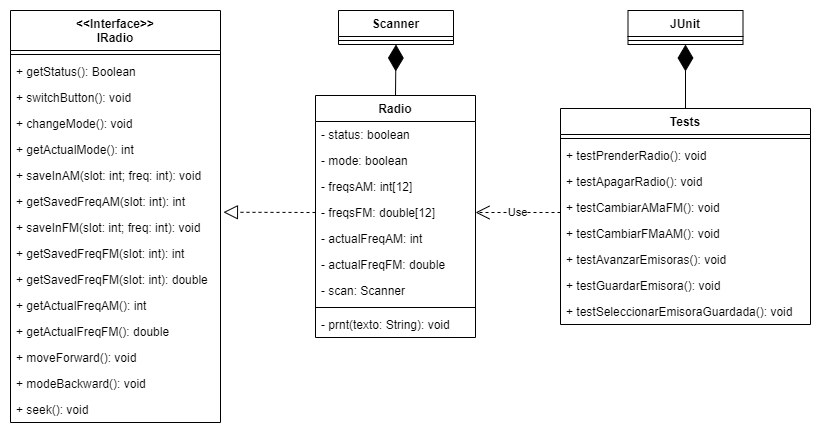

The diagram above was exported from draw.io. Its source (the exported page's mxGraphModel, read from the mxfile embedded in the PNG):
<mxGraphModel dx="1117" dy="623" grid="1" gridSize="10" guides="1" tooltips="1" connect="1" arrows="1" fold="1" page="1" pageScale="1" pageWidth="850" pageHeight="1100" math="0" shadow="0">
  <root>
    <mxCell id="0" />
    <mxCell id="1" parent="0" />
    <mxCell id="Gb03-pSCXHRctbytwklM-1" value="&lt;&lt;Interface&gt;&gt;&#10;IRadio" style="swimlane;fontStyle=1;align=center;verticalAlign=top;childLayout=stackLayout;horizontal=1;startSize=40;horizontalStack=0;resizeParent=1;resizeParentMax=0;resizeLast=0;collapsible=1;marginBottom=0;" parent="1" vertex="1">
      <mxGeometry x="40" y="80" width="210" height="412" as="geometry" />
    </mxCell>
    <mxCell id="Gb03-pSCXHRctbytwklM-3" value="" style="line;strokeWidth=1;fillColor=none;align=left;verticalAlign=middle;spacingTop=-1;spacingLeft=3;spacingRight=3;rotatable=0;labelPosition=right;points=[];portConstraint=eastwest;" parent="Gb03-pSCXHRctbytwklM-1" vertex="1">
      <mxGeometry y="40" width="210" height="8" as="geometry" />
    </mxCell>
    <mxCell id="Gb03-pSCXHRctbytwklM-4" value="+ getStatus(): Boolean" style="text;strokeColor=none;fillColor=none;align=left;verticalAlign=top;spacingLeft=4;spacingRight=4;overflow=hidden;rotatable=0;points=[[0,0.5],[1,0.5]];portConstraint=eastwest;" parent="Gb03-pSCXHRctbytwklM-1" vertex="1">
      <mxGeometry y="48" width="210" height="26" as="geometry" />
    </mxCell>
    <mxCell id="Gb03-pSCXHRctbytwklM-5" value="+ switchButton(): void" style="text;strokeColor=none;fillColor=none;align=left;verticalAlign=top;spacingLeft=4;spacingRight=4;overflow=hidden;rotatable=0;points=[[0,0.5],[1,0.5]];portConstraint=eastwest;" vertex="1" parent="Gb03-pSCXHRctbytwklM-1">
      <mxGeometry y="74" width="210" height="26" as="geometry" />
    </mxCell>
    <mxCell id="Gb03-pSCXHRctbytwklM-7" value="+ changeMode(): void" style="text;strokeColor=none;fillColor=none;align=left;verticalAlign=top;spacingLeft=4;spacingRight=4;overflow=hidden;rotatable=0;points=[[0,0.5],[1,0.5]];portConstraint=eastwest;" vertex="1" parent="Gb03-pSCXHRctbytwklM-1">
      <mxGeometry y="100" width="210" height="26" as="geometry" />
    </mxCell>
    <mxCell id="Gb03-pSCXHRctbytwklM-9" value="+ getActualMode(): int" style="text;strokeColor=none;fillColor=none;align=left;verticalAlign=top;spacingLeft=4;spacingRight=4;overflow=hidden;rotatable=0;points=[[0,0.5],[1,0.5]];portConstraint=eastwest;" vertex="1" parent="Gb03-pSCXHRctbytwklM-1">
      <mxGeometry y="126" width="210" height="26" as="geometry" />
    </mxCell>
    <mxCell id="Gb03-pSCXHRctbytwklM-10" value="+ saveInAM(slot: int; freq: int): void" style="text;strokeColor=none;fillColor=none;align=left;verticalAlign=top;spacingLeft=4;spacingRight=4;overflow=hidden;rotatable=0;points=[[0,0.5],[1,0.5]];portConstraint=eastwest;" vertex="1" parent="Gb03-pSCXHRctbytwklM-1">
      <mxGeometry y="152" width="210" height="26" as="geometry" />
    </mxCell>
    <mxCell id="Gb03-pSCXHRctbytwklM-11" value="+ getSavedFreqAM(slot: int): int" style="text;strokeColor=none;fillColor=none;align=left;verticalAlign=top;spacingLeft=4;spacingRight=4;overflow=hidden;rotatable=0;points=[[0,0.5],[1,0.5]];portConstraint=eastwest;" vertex="1" parent="Gb03-pSCXHRctbytwklM-1">
      <mxGeometry y="178" width="210" height="26" as="geometry" />
    </mxCell>
    <mxCell id="Gb03-pSCXHRctbytwklM-12" value="+ saveInFM(slot: int; freq: int): void" style="text;strokeColor=none;fillColor=none;align=left;verticalAlign=top;spacingLeft=4;spacingRight=4;overflow=hidden;rotatable=0;points=[[0,0.5],[1,0.5]];portConstraint=eastwest;" vertex="1" parent="Gb03-pSCXHRctbytwklM-1">
      <mxGeometry y="204" width="210" height="26" as="geometry" />
    </mxCell>
    <mxCell id="Gb03-pSCXHRctbytwklM-14" value="+ getSavedFreqFM(slot: int): int" style="text;strokeColor=none;fillColor=none;align=left;verticalAlign=top;spacingLeft=4;spacingRight=4;overflow=hidden;rotatable=0;points=[[0,0.5],[1,0.5]];portConstraint=eastwest;" vertex="1" parent="Gb03-pSCXHRctbytwklM-1">
      <mxGeometry y="230" width="210" height="26" as="geometry" />
    </mxCell>
    <mxCell id="Gb03-pSCXHRctbytwklM-15" value="+ getSavedFreqFM(slot: int): double" style="text;strokeColor=none;fillColor=none;align=left;verticalAlign=top;spacingLeft=4;spacingRight=4;overflow=hidden;rotatable=0;points=[[0,0.5],[1,0.5]];portConstraint=eastwest;" vertex="1" parent="Gb03-pSCXHRctbytwklM-1">
      <mxGeometry y="256" width="210" height="26" as="geometry" />
    </mxCell>
    <mxCell id="RQ7fjoEXGkTq8if4SaXg-1" value="+ getActualFreqAM(): int" style="text;strokeColor=none;fillColor=none;align=left;verticalAlign=top;spacingLeft=4;spacingRight=4;overflow=hidden;rotatable=0;points=[[0,0.5],[1,0.5]];portConstraint=eastwest;" vertex="1" parent="Gb03-pSCXHRctbytwklM-1">
      <mxGeometry y="282" width="210" height="26" as="geometry" />
    </mxCell>
    <mxCell id="RQ7fjoEXGkTq8if4SaXg-2" value="+ getActualFreqFM(): double" style="text;strokeColor=none;fillColor=none;align=left;verticalAlign=top;spacingLeft=4;spacingRight=4;overflow=hidden;rotatable=0;points=[[0,0.5],[1,0.5]];portConstraint=eastwest;" vertex="1" parent="Gb03-pSCXHRctbytwklM-1">
      <mxGeometry y="308" width="210" height="26" as="geometry" />
    </mxCell>
    <mxCell id="RQ7fjoEXGkTq8if4SaXg-3" value="+ moveForward(): void" style="text;strokeColor=none;fillColor=none;align=left;verticalAlign=top;spacingLeft=4;spacingRight=4;overflow=hidden;rotatable=0;points=[[0,0.5],[1,0.5]];portConstraint=eastwest;" vertex="1" parent="Gb03-pSCXHRctbytwklM-1">
      <mxGeometry y="334" width="210" height="26" as="geometry" />
    </mxCell>
    <mxCell id="RQ7fjoEXGkTq8if4SaXg-4" value="+ modeBackward(): void" style="text;strokeColor=none;fillColor=none;align=left;verticalAlign=top;spacingLeft=4;spacingRight=4;overflow=hidden;rotatable=0;points=[[0,0.5],[1,0.5]];portConstraint=eastwest;" vertex="1" parent="Gb03-pSCXHRctbytwklM-1">
      <mxGeometry y="360" width="210" height="26" as="geometry" />
    </mxCell>
    <mxCell id="RQ7fjoEXGkTq8if4SaXg-6" value="+ seek(): void" style="text;strokeColor=none;fillColor=none;align=left;verticalAlign=top;spacingLeft=4;spacingRight=4;overflow=hidden;rotatable=0;points=[[0,0.5],[1,0.5]];portConstraint=eastwest;" vertex="1" parent="Gb03-pSCXHRctbytwklM-1">
      <mxGeometry y="386" width="210" height="26" as="geometry" />
    </mxCell>
    <mxCell id="RQ7fjoEXGkTq8if4SaXg-7" value="Radio" style="swimlane;fontStyle=1;align=center;verticalAlign=top;childLayout=stackLayout;horizontal=1;startSize=26;horizontalStack=0;resizeParent=1;resizeParentMax=0;resizeLast=0;collapsible=1;marginBottom=0;" vertex="1" parent="1">
      <mxGeometry x="345" y="165" width="160" height="242" as="geometry" />
    </mxCell>
    <mxCell id="RQ7fjoEXGkTq8if4SaXg-8" value="- status: boolean" style="text;strokeColor=none;fillColor=none;align=left;verticalAlign=top;spacingLeft=4;spacingRight=4;overflow=hidden;rotatable=0;points=[[0,0.5],[1,0.5]];portConstraint=eastwest;" vertex="1" parent="RQ7fjoEXGkTq8if4SaXg-7">
      <mxGeometry y="26" width="160" height="26" as="geometry" />
    </mxCell>
    <mxCell id="RQ7fjoEXGkTq8if4SaXg-12" value="- mode: boolean" style="text;strokeColor=none;fillColor=none;align=left;verticalAlign=top;spacingLeft=4;spacingRight=4;overflow=hidden;rotatable=0;points=[[0,0.5],[1,0.5]];portConstraint=eastwest;" vertex="1" parent="RQ7fjoEXGkTq8if4SaXg-7">
      <mxGeometry y="52" width="160" height="26" as="geometry" />
    </mxCell>
    <mxCell id="RQ7fjoEXGkTq8if4SaXg-13" value="- freqsAM: int[12]" style="text;strokeColor=none;fillColor=none;align=left;verticalAlign=top;spacingLeft=4;spacingRight=4;overflow=hidden;rotatable=0;points=[[0,0.5],[1,0.5]];portConstraint=eastwest;" vertex="1" parent="RQ7fjoEXGkTq8if4SaXg-7">
      <mxGeometry y="78" width="160" height="26" as="geometry" />
    </mxCell>
    <mxCell id="RQ7fjoEXGkTq8if4SaXg-14" value="- freqsFM: double[12]" style="text;strokeColor=none;fillColor=none;align=left;verticalAlign=top;spacingLeft=4;spacingRight=4;overflow=hidden;rotatable=0;points=[[0,0.5],[1,0.5]];portConstraint=eastwest;" vertex="1" parent="RQ7fjoEXGkTq8if4SaXg-7">
      <mxGeometry y="104" width="160" height="26" as="geometry" />
    </mxCell>
    <mxCell id="RQ7fjoEXGkTq8if4SaXg-15" value="- actualFreqAM: int" style="text;strokeColor=none;fillColor=none;align=left;verticalAlign=top;spacingLeft=4;spacingRight=4;overflow=hidden;rotatable=0;points=[[0,0.5],[1,0.5]];portConstraint=eastwest;" vertex="1" parent="RQ7fjoEXGkTq8if4SaXg-7">
      <mxGeometry y="130" width="160" height="26" as="geometry" />
    </mxCell>
    <mxCell id="RQ7fjoEXGkTq8if4SaXg-16" value="- actualFreqFM: double" style="text;strokeColor=none;fillColor=none;align=left;verticalAlign=top;spacingLeft=4;spacingRight=4;overflow=hidden;rotatable=0;points=[[0,0.5],[1,0.5]];portConstraint=eastwest;" vertex="1" parent="RQ7fjoEXGkTq8if4SaXg-7">
      <mxGeometry y="156" width="160" height="26" as="geometry" />
    </mxCell>
    <mxCell id="RQ7fjoEXGkTq8if4SaXg-22" value="- scan: Scanner" style="text;strokeColor=none;fillColor=none;align=left;verticalAlign=top;spacingLeft=4;spacingRight=4;overflow=hidden;rotatable=0;points=[[0,0.5],[1,0.5]];portConstraint=eastwest;" vertex="1" parent="RQ7fjoEXGkTq8if4SaXg-7">
      <mxGeometry y="182" width="160" height="26" as="geometry" />
    </mxCell>
    <mxCell id="RQ7fjoEXGkTq8if4SaXg-9" value="" style="line;strokeWidth=1;fillColor=none;align=left;verticalAlign=middle;spacingTop=-1;spacingLeft=3;spacingRight=3;rotatable=0;labelPosition=right;points=[];portConstraint=eastwest;" vertex="1" parent="RQ7fjoEXGkTq8if4SaXg-7">
      <mxGeometry y="208" width="160" height="8" as="geometry" />
    </mxCell>
    <mxCell id="RQ7fjoEXGkTq8if4SaXg-10" value="- prnt(texto: String): void" style="text;strokeColor=none;fillColor=none;align=left;verticalAlign=top;spacingLeft=4;spacingRight=4;overflow=hidden;rotatable=0;points=[[0,0.5],[1,0.5]];portConstraint=eastwest;" vertex="1" parent="RQ7fjoEXGkTq8if4SaXg-7">
      <mxGeometry y="216" width="160" height="26" as="geometry" />
    </mxCell>
    <mxCell id="RQ7fjoEXGkTq8if4SaXg-18" value="Scanner" style="swimlane;fontStyle=1;align=center;verticalAlign=top;childLayout=stackLayout;horizontal=1;startSize=26;horizontalStack=0;resizeParent=1;resizeParentMax=0;resizeLast=0;collapsible=1;marginBottom=0;" vertex="1" parent="1">
      <mxGeometry x="368" y="80" width="115" height="34" as="geometry" />
    </mxCell>
    <mxCell id="RQ7fjoEXGkTq8if4SaXg-20" value="" style="line;strokeWidth=1;fillColor=none;align=left;verticalAlign=middle;spacingTop=-1;spacingLeft=3;spacingRight=3;rotatable=0;labelPosition=right;points=[];portConstraint=eastwest;" vertex="1" parent="RQ7fjoEXGkTq8if4SaXg-18">
      <mxGeometry y="26" width="115" height="8" as="geometry" />
    </mxCell>
    <mxCell id="RQ7fjoEXGkTq8if4SaXg-25" value="" style="endArrow=diamondThin;endFill=1;endSize=24;html=1;rounded=0;exitX=0.5;exitY=0;exitDx=0;exitDy=0;entryX=0.5;entryY=1;entryDx=0;entryDy=0;" edge="1" parent="1" source="RQ7fjoEXGkTq8if4SaXg-7" target="RQ7fjoEXGkTq8if4SaXg-18">
      <mxGeometry width="160" relative="1" as="geometry">
        <mxPoint x="610" y="150" as="sourcePoint" />
        <mxPoint x="770" y="150" as="targetPoint" />
      </mxGeometry>
    </mxCell>
    <mxCell id="RQ7fjoEXGkTq8if4SaXg-26" value="Tests" style="swimlane;fontStyle=1;align=center;verticalAlign=top;childLayout=stackLayout;horizontal=1;startSize=26;horizontalStack=0;resizeParent=1;resizeParentMax=0;resizeLast=0;collapsible=1;marginBottom=0;" vertex="1" parent="1">
      <mxGeometry x="590" y="178" width="250" height="216" as="geometry" />
    </mxCell>
    <mxCell id="RQ7fjoEXGkTq8if4SaXg-28" value="" style="line;strokeWidth=1;fillColor=none;align=left;verticalAlign=middle;spacingTop=-1;spacingLeft=3;spacingRight=3;rotatable=0;labelPosition=right;points=[];portConstraint=eastwest;" vertex="1" parent="RQ7fjoEXGkTq8if4SaXg-26">
      <mxGeometry y="26" width="250" height="8" as="geometry" />
    </mxCell>
    <mxCell id="RQ7fjoEXGkTq8if4SaXg-29" value="+ testPrenderRadio(): void" style="text;strokeColor=none;fillColor=none;align=left;verticalAlign=top;spacingLeft=4;spacingRight=4;overflow=hidden;rotatable=0;points=[[0,0.5],[1,0.5]];portConstraint=eastwest;" vertex="1" parent="RQ7fjoEXGkTq8if4SaXg-26">
      <mxGeometry y="34" width="250" height="26" as="geometry" />
    </mxCell>
    <mxCell id="RQ7fjoEXGkTq8if4SaXg-30" value="+ testApagarRadio(): void" style="text;strokeColor=none;fillColor=none;align=left;verticalAlign=top;spacingLeft=4;spacingRight=4;overflow=hidden;rotatable=0;points=[[0,0.5],[1,0.5]];portConstraint=eastwest;" vertex="1" parent="RQ7fjoEXGkTq8if4SaXg-26">
      <mxGeometry y="60" width="250" height="26" as="geometry" />
    </mxCell>
    <mxCell id="RQ7fjoEXGkTq8if4SaXg-31" value="+ testCambiarAMaFM(): void" style="text;strokeColor=none;fillColor=none;align=left;verticalAlign=top;spacingLeft=4;spacingRight=4;overflow=hidden;rotatable=0;points=[[0,0.5],[1,0.5]];portConstraint=eastwest;" vertex="1" parent="RQ7fjoEXGkTq8if4SaXg-26">
      <mxGeometry y="86" width="250" height="26" as="geometry" />
    </mxCell>
    <mxCell id="RQ7fjoEXGkTq8if4SaXg-32" value="+ testCambiarFMaAM(): void" style="text;strokeColor=none;fillColor=none;align=left;verticalAlign=top;spacingLeft=4;spacingRight=4;overflow=hidden;rotatable=0;points=[[0,0.5],[1,0.5]];portConstraint=eastwest;" vertex="1" parent="RQ7fjoEXGkTq8if4SaXg-26">
      <mxGeometry y="112" width="250" height="26" as="geometry" />
    </mxCell>
    <mxCell id="RQ7fjoEXGkTq8if4SaXg-33" value="+ testAvanzarEmisoras(): void" style="text;strokeColor=none;fillColor=none;align=left;verticalAlign=top;spacingLeft=4;spacingRight=4;overflow=hidden;rotatable=0;points=[[0,0.5],[1,0.5]];portConstraint=eastwest;" vertex="1" parent="RQ7fjoEXGkTq8if4SaXg-26">
      <mxGeometry y="138" width="250" height="26" as="geometry" />
    </mxCell>
    <mxCell id="RQ7fjoEXGkTq8if4SaXg-34" value="+ testGuardarEmisora(): void" style="text;strokeColor=none;fillColor=none;align=left;verticalAlign=top;spacingLeft=4;spacingRight=4;overflow=hidden;rotatable=0;points=[[0,0.5],[1,0.5]];portConstraint=eastwest;" vertex="1" parent="RQ7fjoEXGkTq8if4SaXg-26">
      <mxGeometry y="164" width="250" height="26" as="geometry" />
    </mxCell>
    <mxCell id="RQ7fjoEXGkTq8if4SaXg-35" value="+ testSeleccionarEmisoraGuardada(): void" style="text;strokeColor=none;fillColor=none;align=left;verticalAlign=top;spacingLeft=4;spacingRight=4;overflow=hidden;rotatable=0;points=[[0,0.5],[1,0.5]];portConstraint=eastwest;" vertex="1" parent="RQ7fjoEXGkTq8if4SaXg-26">
      <mxGeometry y="190" width="250" height="26" as="geometry" />
    </mxCell>
    <mxCell id="RQ7fjoEXGkTq8if4SaXg-44" value="JUnit" style="swimlane;fontStyle=1;align=center;verticalAlign=top;childLayout=stackLayout;horizontal=1;startSize=26;horizontalStack=0;resizeParent=1;resizeParentMax=0;resizeLast=0;collapsible=1;marginBottom=0;" vertex="1" parent="1">
      <mxGeometry x="657.5" y="80" width="115" height="34" as="geometry" />
    </mxCell>
    <mxCell id="RQ7fjoEXGkTq8if4SaXg-45" value="" style="line;strokeWidth=1;fillColor=none;align=left;verticalAlign=middle;spacingTop=-1;spacingLeft=3;spacingRight=3;rotatable=0;labelPosition=right;points=[];portConstraint=eastwest;" vertex="1" parent="RQ7fjoEXGkTq8if4SaXg-44">
      <mxGeometry y="26" width="115" height="8" as="geometry" />
    </mxCell>
    <mxCell id="RQ7fjoEXGkTq8if4SaXg-46" value="" style="endArrow=diamondThin;endFill=1;endSize=24;html=1;rounded=0;exitX=0.5;exitY=0;exitDx=0;exitDy=0;entryX=0.5;entryY=1;entryDx=0;entryDy=0;" edge="1" parent="1" source="RQ7fjoEXGkTq8if4SaXg-26" target="RQ7fjoEXGkTq8if4SaXg-44">
      <mxGeometry width="160" relative="1" as="geometry">
        <mxPoint x="690" y="150" as="sourcePoint" />
        <mxPoint x="850" y="150" as="targetPoint" />
      </mxGeometry>
    </mxCell>
    <mxCell id="RQ7fjoEXGkTq8if4SaXg-48" value="" style="endArrow=block;dashed=1;endFill=0;endSize=12;html=1;rounded=0;exitX=0;exitY=0.5;exitDx=0;exitDy=0;entryX=1.014;entryY=-0.087;entryDx=0;entryDy=0;entryPerimeter=0;" edge="1" parent="1" source="RQ7fjoEXGkTq8if4SaXg-14" target="Gb03-pSCXHRctbytwklM-12">
      <mxGeometry width="160" relative="1" as="geometry">
        <mxPoint x="540" y="310" as="sourcePoint" />
        <mxPoint x="290" y="250" as="targetPoint" />
      </mxGeometry>
    </mxCell>
    <mxCell id="RQ7fjoEXGkTq8if4SaXg-49" value="Use" style="endArrow=open;endSize=12;dashed=1;html=1;rounded=0;entryX=1;entryY=0.5;entryDx=0;entryDy=0;exitX=0;exitY=0.692;exitDx=0;exitDy=0;exitPerimeter=0;" edge="1" parent="1" source="RQ7fjoEXGkTq8if4SaXg-31" target="RQ7fjoEXGkTq8if4SaXg-14">
      <mxGeometry width="160" relative="1" as="geometry">
        <mxPoint x="570" y="310" as="sourcePoint" />
        <mxPoint x="760" y="420" as="targetPoint" />
      </mxGeometry>
    </mxCell>
  </root>
</mxGraphModel>